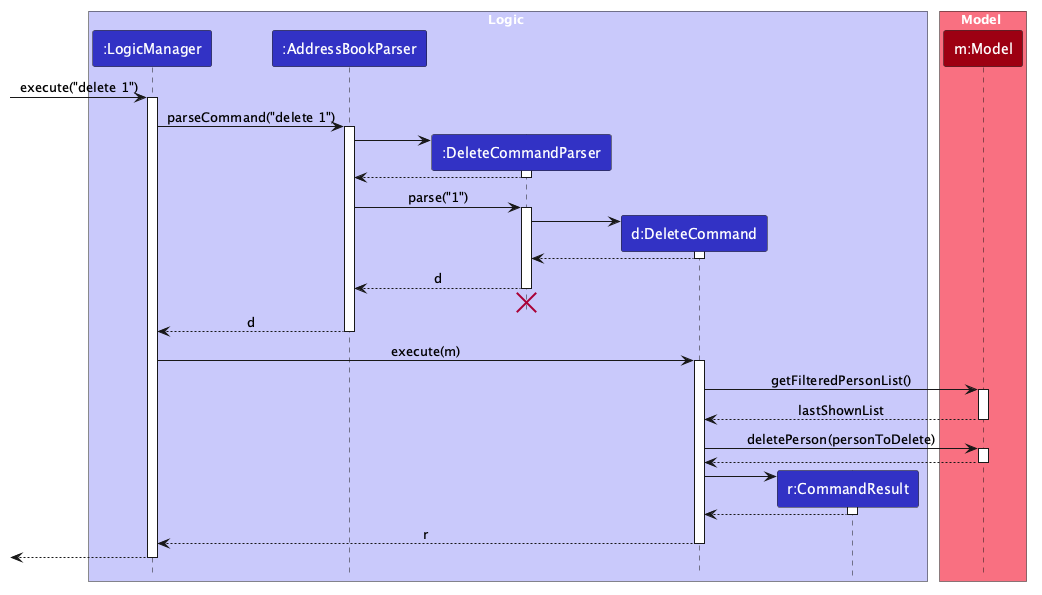

The diagram above was rendered by PlantUML. Its source (embedded in the PNG):
@startuml
!include style.puml
skinparam ArrowFontStyle plain

box Logic LOGIC_COLOR_T1
participant ":LogicManager" as LogicManager LOGIC_COLOR
participant ":AddressBookParser" as AddressBookParser LOGIC_COLOR
participant ":DeleteCommandParser" as DeleteCommandParser LOGIC_COLOR
participant "d:DeleteCommand" as DeleteCommand LOGIC_COLOR
participant "r:CommandResult" as CommandResult LOGIC_COLOR
end box

box Model MODEL_COLOR_T1
participant "m:Model" as Model MODEL_COLOR
end box

[-> LogicManager : execute("delete 1")
activate LogicManager

LogicManager -> AddressBookParser : parseCommand("delete 1")
activate AddressBookParser

create DeleteCommandParser
AddressBookParser -> DeleteCommandParser
activate DeleteCommandParser

DeleteCommandParser --> AddressBookParser
deactivate DeleteCommandParser

AddressBookParser -> DeleteCommandParser : parse("1")
activate DeleteCommandParser

create DeleteCommand
DeleteCommandParser -> DeleteCommand
activate DeleteCommand

DeleteCommand --> DeleteCommandParser :
deactivate DeleteCommand

DeleteCommandParser --> AddressBookParser : d
deactivate DeleteCommandParser
'Hidden arrow to position the destroy marker below the end of the activation bar.
DeleteCommandParser -[hidden]-> AddressBookParser
destroy DeleteCommandParser

AddressBookParser --> LogicManager : d
deactivate AddressBookParser

LogicManager -> DeleteCommand : execute(m)
activate DeleteCommand

DeleteCommand -> Model : getFilteredPersonList()
activate Model

Model --> DeleteCommand : lastShownList
deactivate Model

DeleteCommand -> Model : deletePerson(personToDelete)
activate Model

Model --> DeleteCommand
deactivate Model

create CommandResult
DeleteCommand -> CommandResult
activate CommandResult

CommandResult --> DeleteCommand
deactivate CommandResult

DeleteCommand --> LogicManager : r
deactivate DeleteCommand

[<--LogicManager
deactivate LogicManager
@enduml